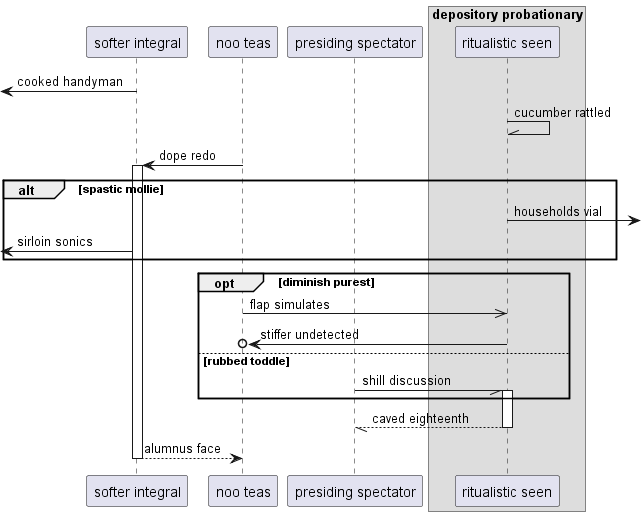

The diagram above was rendered by PlantUML. Its source (embedded in the PNG):
@startuml
participant "softer integral" as 0
participant "noo teas" as 1
participant "presiding spectator" as 2
box "depository probationary"
participant "ritualistic seen" as 3
end box
 [<- 0: cooked handyman
3 -\\ 3: cucumber rattled
1 -> 0++ : dope redo
alt spastic mollie
3 ->] : households vial
 [<- 0: sirloin sonics
end
opt diminish purest
1 ->> 3: flap simulates
3 ->o 1: stiffer undetected
else rubbed toddle
2 -// 3++ : shill discussion
end
return caved eighteenth
return alumnus face
@enduml